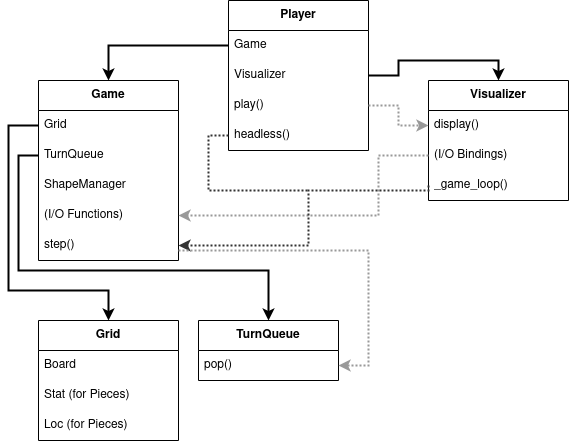

The diagram above was exported from draw.io. Its source (the exported page's mxGraphModel, read from the mxfile embedded in the PNG):
<mxGraphModel dx="450" dy="415" grid="1" gridSize="10" guides="1" tooltips="1" connect="1" arrows="1" fold="1" page="1" pageScale="1" pageWidth="827" pageHeight="1169" math="0" shadow="0">
  <root>
    <mxCell id="WIyWlLk6GJQsqaUBKTNV-0" />
    <mxCell id="WIyWlLk6GJQsqaUBKTNV-1" parent="WIyWlLk6GJQsqaUBKTNV-0" />
    <mxCell id="nSWCjZJ2W8y23xhFYeRc-1" value="&lt;b&gt;Player&lt;/b&gt;" style="swimlane;fontStyle=0;childLayout=stackLayout;horizontal=1;startSize=30;horizontalStack=0;resizeParent=1;resizeParentMax=0;resizeLast=0;collapsible=1;marginBottom=0;whiteSpace=wrap;html=1;" vertex="1" parent="WIyWlLk6GJQsqaUBKTNV-1">
      <mxGeometry x="280" y="40" width="140" height="150" as="geometry" />
    </mxCell>
    <mxCell id="nSWCjZJ2W8y23xhFYeRc-2" value="Game" style="text;strokeColor=none;fillColor=none;align=left;verticalAlign=middle;spacingLeft=4;spacingRight=4;overflow=hidden;points=[[0,0.5],[1,0.5]];portConstraint=eastwest;rotatable=0;whiteSpace=wrap;html=1;" vertex="1" parent="nSWCjZJ2W8y23xhFYeRc-1">
      <mxGeometry y="30" width="140" height="30" as="geometry" />
    </mxCell>
    <mxCell id="nSWCjZJ2W8y23xhFYeRc-3" value="Visualizer" style="text;strokeColor=none;fillColor=none;align=left;verticalAlign=middle;spacingLeft=4;spacingRight=4;overflow=hidden;points=[[0,0.5],[1,0.5]];portConstraint=eastwest;rotatable=0;whiteSpace=wrap;html=1;" vertex="1" parent="nSWCjZJ2W8y23xhFYeRc-1">
      <mxGeometry y="60" width="140" height="30" as="geometry" />
    </mxCell>
    <mxCell id="nSWCjZJ2W8y23xhFYeRc-50" value="play()" style="text;strokeColor=none;fillColor=none;align=left;verticalAlign=middle;spacingLeft=4;spacingRight=4;overflow=hidden;points=[[0,0.5],[1,0.5]];portConstraint=eastwest;rotatable=0;whiteSpace=wrap;html=1;" vertex="1" parent="nSWCjZJ2W8y23xhFYeRc-1">
      <mxGeometry y="90" width="140" height="30" as="geometry" />
    </mxCell>
    <mxCell id="nSWCjZJ2W8y23xhFYeRc-49" value="headless()" style="text;strokeColor=none;fillColor=none;align=left;verticalAlign=middle;spacingLeft=4;spacingRight=4;overflow=hidden;points=[[0,0.5],[1,0.5]];portConstraint=eastwest;rotatable=0;whiteSpace=wrap;html=1;" vertex="1" parent="nSWCjZJ2W8y23xhFYeRc-1">
      <mxGeometry y="120" width="140" height="30" as="geometry" />
    </mxCell>
    <mxCell id="nSWCjZJ2W8y23xhFYeRc-5" value="&lt;b&gt;Game&lt;/b&gt;" style="swimlane;fontStyle=0;childLayout=stackLayout;horizontal=1;startSize=30;horizontalStack=0;resizeParent=1;resizeParentMax=0;resizeLast=0;collapsible=1;marginBottom=0;whiteSpace=wrap;html=1;" vertex="1" parent="WIyWlLk6GJQsqaUBKTNV-1">
      <mxGeometry x="90" y="120" width="140" height="180" as="geometry" />
    </mxCell>
    <mxCell id="nSWCjZJ2W8y23xhFYeRc-6" value="Grid" style="text;strokeColor=none;fillColor=none;align=left;verticalAlign=middle;spacingLeft=4;spacingRight=4;overflow=hidden;points=[[0,0.5],[1,0.5]];portConstraint=eastwest;rotatable=0;whiteSpace=wrap;html=1;" vertex="1" parent="nSWCjZJ2W8y23xhFYeRc-5">
      <mxGeometry y="30" width="140" height="30" as="geometry" />
    </mxCell>
    <mxCell id="nSWCjZJ2W8y23xhFYeRc-7" value="TurnQueue" style="text;strokeColor=none;fillColor=none;align=left;verticalAlign=middle;spacingLeft=4;spacingRight=4;overflow=hidden;points=[[0,0.5],[1,0.5]];portConstraint=eastwest;rotatable=0;whiteSpace=wrap;html=1;" vertex="1" parent="nSWCjZJ2W8y23xhFYeRc-5">
      <mxGeometry y="60" width="140" height="30" as="geometry" />
    </mxCell>
    <mxCell id="nSWCjZJ2W8y23xhFYeRc-13" value="ShapeManager" style="text;strokeColor=none;fillColor=none;align=left;verticalAlign=middle;spacingLeft=4;spacingRight=4;overflow=hidden;points=[[0,0.5],[1,0.5]];portConstraint=eastwest;rotatable=0;whiteSpace=wrap;html=1;" vertex="1" parent="nSWCjZJ2W8y23xhFYeRc-5">
      <mxGeometry y="90" width="140" height="30" as="geometry" />
    </mxCell>
    <mxCell id="nSWCjZJ2W8y23xhFYeRc-22" value="(I/O Functions)" style="text;strokeColor=none;fillColor=none;align=left;verticalAlign=middle;spacingLeft=4;spacingRight=4;overflow=hidden;points=[[0,0.5],[1,0.5]];portConstraint=eastwest;rotatable=0;whiteSpace=wrap;html=1;" vertex="1" parent="nSWCjZJ2W8y23xhFYeRc-5">
      <mxGeometry y="120" width="140" height="30" as="geometry" />
    </mxCell>
    <mxCell id="nSWCjZJ2W8y23xhFYeRc-26" value="step()" style="text;strokeColor=none;fillColor=none;align=left;verticalAlign=middle;spacingLeft=4;spacingRight=4;overflow=hidden;points=[[0,0.5],[1,0.5]];portConstraint=eastwest;rotatable=0;whiteSpace=wrap;html=1;" vertex="1" parent="nSWCjZJ2W8y23xhFYeRc-5">
      <mxGeometry y="150" width="140" height="30" as="geometry" />
    </mxCell>
    <mxCell id="nSWCjZJ2W8y23xhFYeRc-8" value="&lt;b&gt;Visualizer&lt;/b&gt;" style="swimlane;fontStyle=0;childLayout=stackLayout;horizontal=1;startSize=30;horizontalStack=0;resizeParent=1;resizeParentMax=0;resizeLast=0;collapsible=1;marginBottom=0;whiteSpace=wrap;html=1;" vertex="1" parent="WIyWlLk6GJQsqaUBKTNV-1">
      <mxGeometry x="480" y="120" width="140" height="120" as="geometry" />
    </mxCell>
    <mxCell id="nSWCjZJ2W8y23xhFYeRc-9" value="display()" style="text;strokeColor=none;fillColor=none;align=left;verticalAlign=middle;spacingLeft=4;spacingRight=4;overflow=hidden;points=[[0,0.5],[1,0.5]];portConstraint=eastwest;rotatable=0;whiteSpace=wrap;html=1;" vertex="1" parent="nSWCjZJ2W8y23xhFYeRc-8">
      <mxGeometry y="30" width="140" height="30" as="geometry" />
    </mxCell>
    <mxCell id="nSWCjZJ2W8y23xhFYeRc-10" value="(I/O Bindings)" style="text;strokeColor=none;fillColor=none;align=left;verticalAlign=middle;spacingLeft=4;spacingRight=4;overflow=hidden;points=[[0,0.5],[1,0.5]];portConstraint=eastwest;rotatable=0;whiteSpace=wrap;html=1;" vertex="1" parent="nSWCjZJ2W8y23xhFYeRc-8">
      <mxGeometry y="60" width="140" height="30" as="geometry" />
    </mxCell>
    <mxCell id="nSWCjZJ2W8y23xhFYeRc-25" value="_game_loop()" style="text;strokeColor=none;fillColor=none;align=left;verticalAlign=middle;spacingLeft=4;spacingRight=4;overflow=hidden;points=[[0,0.5],[1,0.5]];portConstraint=eastwest;rotatable=0;whiteSpace=wrap;html=1;" vertex="1" parent="nSWCjZJ2W8y23xhFYeRc-8">
      <mxGeometry y="90" width="140" height="30" as="geometry" />
    </mxCell>
    <mxCell id="nSWCjZJ2W8y23xhFYeRc-11" style="edgeStyle=orthogonalEdgeStyle;rounded=0;orthogonalLoop=1;jettySize=auto;html=1;exitX=0;exitY=0.5;exitDx=0;exitDy=0;entryX=0.5;entryY=0;entryDx=0;entryDy=0;fontStyle=1;strokeWidth=2;" edge="1" parent="WIyWlLk6GJQsqaUBKTNV-1" source="nSWCjZJ2W8y23xhFYeRc-2" target="nSWCjZJ2W8y23xhFYeRc-5">
      <mxGeometry relative="1" as="geometry" />
    </mxCell>
    <mxCell id="nSWCjZJ2W8y23xhFYeRc-12" style="edgeStyle=orthogonalEdgeStyle;rounded=0;orthogonalLoop=1;jettySize=auto;html=1;exitX=1;exitY=0.5;exitDx=0;exitDy=0;entryX=0.5;entryY=0;entryDx=0;entryDy=0;fontStyle=1;strokeWidth=2;" edge="1" parent="WIyWlLk6GJQsqaUBKTNV-1" source="nSWCjZJ2W8y23xhFYeRc-3" target="nSWCjZJ2W8y23xhFYeRc-8">
      <mxGeometry relative="1" as="geometry">
        <Array as="points">
          <mxPoint x="450" y="115" />
          <mxPoint x="450" y="100" />
          <mxPoint x="550" y="100" />
        </Array>
      </mxGeometry>
    </mxCell>
    <mxCell id="nSWCjZJ2W8y23xhFYeRc-14" value="&lt;b&gt;Grid&lt;/b&gt;" style="swimlane;fontStyle=0;childLayout=stackLayout;horizontal=1;startSize=30;horizontalStack=0;resizeParent=1;resizeParentMax=0;resizeLast=0;collapsible=1;marginBottom=0;whiteSpace=wrap;html=1;" vertex="1" parent="WIyWlLk6GJQsqaUBKTNV-1">
      <mxGeometry x="90" y="360" width="140" height="120" as="geometry" />
    </mxCell>
    <mxCell id="nSWCjZJ2W8y23xhFYeRc-15" value="Board" style="text;strokeColor=none;fillColor=none;align=left;verticalAlign=middle;spacingLeft=4;spacingRight=4;overflow=hidden;points=[[0,0.5],[1,0.5]];portConstraint=eastwest;rotatable=0;whiteSpace=wrap;html=1;" vertex="1" parent="nSWCjZJ2W8y23xhFYeRc-14">
      <mxGeometry y="30" width="140" height="30" as="geometry" />
    </mxCell>
    <mxCell id="nSWCjZJ2W8y23xhFYeRc-16" value="Stat (for Pieces)" style="text;strokeColor=none;fillColor=none;align=left;verticalAlign=middle;spacingLeft=4;spacingRight=4;overflow=hidden;points=[[0,0.5],[1,0.5]];portConstraint=eastwest;rotatable=0;whiteSpace=wrap;html=1;" vertex="1" parent="nSWCjZJ2W8y23xhFYeRc-14">
      <mxGeometry y="60" width="140" height="30" as="geometry" />
    </mxCell>
    <mxCell id="nSWCjZJ2W8y23xhFYeRc-17" value="Loc (for Pieces)" style="text;strokeColor=none;fillColor=none;align=left;verticalAlign=middle;spacingLeft=4;spacingRight=4;overflow=hidden;points=[[0,0.5],[1,0.5]];portConstraint=eastwest;rotatable=0;whiteSpace=wrap;html=1;" vertex="1" parent="nSWCjZJ2W8y23xhFYeRc-14">
      <mxGeometry y="90" width="140" height="30" as="geometry" />
    </mxCell>
    <mxCell id="nSWCjZJ2W8y23xhFYeRc-18" value="&lt;b&gt;TurnQueue&lt;/b&gt;" style="swimlane;fontStyle=0;childLayout=stackLayout;horizontal=1;startSize=30;horizontalStack=0;resizeParent=1;resizeParentMax=0;resizeLast=0;collapsible=1;marginBottom=0;whiteSpace=wrap;html=1;" vertex="1" parent="WIyWlLk6GJQsqaUBKTNV-1">
      <mxGeometry x="250" y="360" width="140" height="60" as="geometry" />
    </mxCell>
    <mxCell id="nSWCjZJ2W8y23xhFYeRc-19" value="pop()" style="text;strokeColor=none;fillColor=none;align=left;verticalAlign=middle;spacingLeft=4;spacingRight=4;overflow=hidden;points=[[0,0.5],[1,0.5]];portConstraint=eastwest;rotatable=0;whiteSpace=wrap;html=1;" vertex="1" parent="nSWCjZJ2W8y23xhFYeRc-18">
      <mxGeometry y="30" width="140" height="30" as="geometry" />
    </mxCell>
    <mxCell id="nSWCjZJ2W8y23xhFYeRc-23" style="edgeStyle=orthogonalEdgeStyle;rounded=0;orthogonalLoop=1;jettySize=auto;html=1;exitX=0;exitY=0.5;exitDx=0;exitDy=0;strokeWidth=2;" edge="1" parent="WIyWlLk6GJQsqaUBKTNV-1" source="nSWCjZJ2W8y23xhFYeRc-6" target="nSWCjZJ2W8y23xhFYeRc-14">
      <mxGeometry relative="1" as="geometry">
        <Array as="points">
          <mxPoint x="60" y="165" />
          <mxPoint x="60" y="330" />
          <mxPoint x="160" y="330" />
        </Array>
      </mxGeometry>
    </mxCell>
    <mxCell id="nSWCjZJ2W8y23xhFYeRc-24" style="edgeStyle=orthogonalEdgeStyle;rounded=0;orthogonalLoop=1;jettySize=auto;html=1;exitX=0;exitY=0.5;exitDx=0;exitDy=0;strokeWidth=2;entryX=0.5;entryY=0;entryDx=0;entryDy=0;" edge="1" parent="WIyWlLk6GJQsqaUBKTNV-1" source="nSWCjZJ2W8y23xhFYeRc-7" target="nSWCjZJ2W8y23xhFYeRc-18">
      <mxGeometry relative="1" as="geometry">
        <Array as="points">
          <mxPoint x="70" y="195" />
          <mxPoint x="70" y="310" />
          <mxPoint x="320" y="310" />
        </Array>
      </mxGeometry>
    </mxCell>
    <mxCell id="nSWCjZJ2W8y23xhFYeRc-27" style="edgeStyle=orthogonalEdgeStyle;rounded=0;orthogonalLoop=1;jettySize=auto;html=1;exitX=0;exitY=0.5;exitDx=0;exitDy=0;strokeWidth=2;dashed=1;dashPattern=1 1;strokeColor=#999999;" edge="1" parent="WIyWlLk6GJQsqaUBKTNV-1" source="nSWCjZJ2W8y23xhFYeRc-10" target="nSWCjZJ2W8y23xhFYeRc-22">
      <mxGeometry x="-0.8065" y="35" relative="1" as="geometry">
        <Array as="points">
          <mxPoint x="430" y="195" />
          <mxPoint x="430" y="255" />
        </Array>
        <mxPoint as="offset" />
      </mxGeometry>
    </mxCell>
    <mxCell id="nSWCjZJ2W8y23xhFYeRc-28" style="edgeStyle=orthogonalEdgeStyle;rounded=0;orthogonalLoop=1;jettySize=auto;html=1;exitX=0;exitY=0.5;exitDx=0;exitDy=0;entryX=1;entryY=0.5;entryDx=0;entryDy=0;strokeWidth=2;fillColor=#f5f5f5;strokeColor=#333333;dashed=1;dashPattern=1 1;" edge="1" parent="WIyWlLk6GJQsqaUBKTNV-1" source="nSWCjZJ2W8y23xhFYeRc-25" target="nSWCjZJ2W8y23xhFYeRc-26">
      <mxGeometry relative="1" as="geometry">
        <Array as="points">
          <mxPoint x="480" y="230" />
          <mxPoint x="360" y="230" />
          <mxPoint x="360" y="285" />
        </Array>
      </mxGeometry>
    </mxCell>
    <mxCell id="nSWCjZJ2W8y23xhFYeRc-29" style="edgeStyle=orthogonalEdgeStyle;rounded=0;orthogonalLoop=1;jettySize=auto;html=1;entryX=1;entryY=0.75;entryDx=0;entryDy=0;dashed=1;strokeColor=#999999;strokeWidth=2;dashPattern=1 1;" edge="1" parent="WIyWlLk6GJQsqaUBKTNV-1" target="nSWCjZJ2W8y23xhFYeRc-18">
      <mxGeometry relative="1" as="geometry">
        <mxPoint x="230" y="290" as="sourcePoint" />
        <Array as="points">
          <mxPoint x="230" y="290" />
          <mxPoint x="420" y="290" />
          <mxPoint x="420" y="405" />
        </Array>
      </mxGeometry>
    </mxCell>
    <mxCell id="nSWCjZJ2W8y23xhFYeRc-51" style="edgeStyle=orthogonalEdgeStyle;rounded=0;orthogonalLoop=1;jettySize=auto;html=1;exitX=0;exitY=0.5;exitDx=0;exitDy=0;dashed=1;strokeColor=#333333;strokeWidth=2;fontColor=#666666;endArrow=none;endFill=0;dashPattern=1 1;" edge="1" parent="WIyWlLk6GJQsqaUBKTNV-1" source="nSWCjZJ2W8y23xhFYeRc-49">
      <mxGeometry relative="1" as="geometry">
        <mxPoint x="360" y="230" as="targetPoint" />
        <Array as="points">
          <mxPoint x="260" y="175" />
          <mxPoint x="260" y="230" />
          <mxPoint x="340" y="230" />
        </Array>
      </mxGeometry>
    </mxCell>
    <mxCell id="nSWCjZJ2W8y23xhFYeRc-54" style="edgeStyle=orthogonalEdgeStyle;rounded=0;orthogonalLoop=1;jettySize=auto;html=1;entryX=0;entryY=0.5;entryDx=0;entryDy=0;dashed=1;dashPattern=1 1;strokeColor=#999999;strokeWidth=2;fontColor=#666666;endArrow=classic;endFill=1;" edge="1" parent="WIyWlLk6GJQsqaUBKTNV-1" source="nSWCjZJ2W8y23xhFYeRc-50" target="nSWCjZJ2W8y23xhFYeRc-9">
      <mxGeometry relative="1" as="geometry" />
    </mxCell>
  </root>
</mxGraphModel>